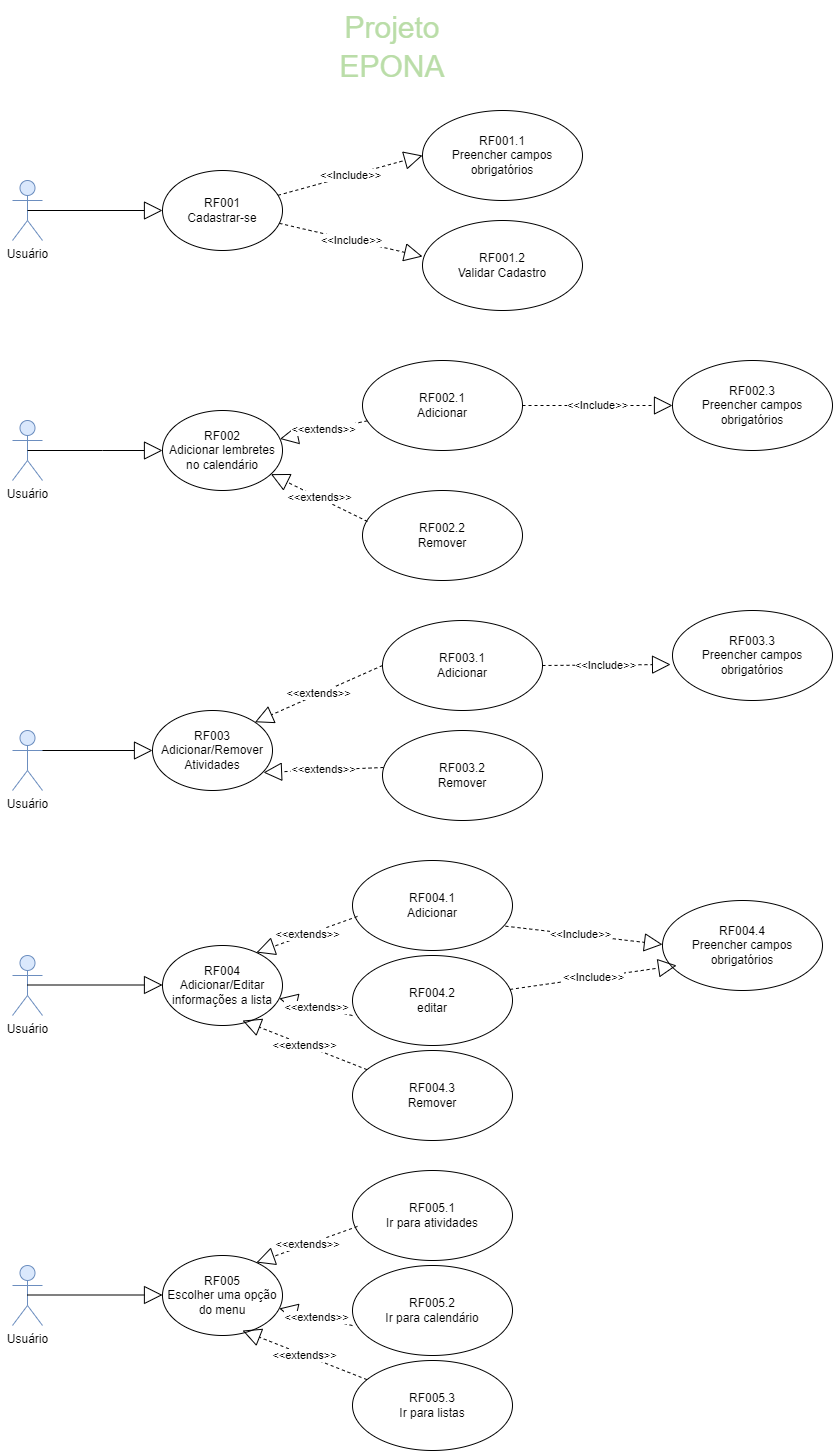

The diagram above was exported from draw.io. Its source (the exported page's mxGraphModel, read from the mxfile embedded in the PNG):
<mxGraphModel dx="583" dy="653" grid="1" gridSize="10" guides="1" tooltips="1" connect="1" arrows="1" fold="1" page="1" pageScale="1" pageWidth="827" pageHeight="1169" math="0" shadow="0">
  <root>
    <mxCell id="WIyWlLk6GJQsqaUBKTNV-0" />
    <mxCell id="WIyWlLk6GJQsqaUBKTNV-1" parent="WIyWlLk6GJQsqaUBKTNV-0" />
    <mxCell id="JQ7FfkgnK22Kqqlfty4w-1" value="Usuário" style="shape=umlActor;verticalLabelPosition=bottom;verticalAlign=top;html=1;outlineConnect=0;fillColor=#dae8fc;strokeColor=#6c8ebf;" parent="WIyWlLk6GJQsqaUBKTNV-1" vertex="1">
      <mxGeometry x="109.99999999999999" y="200" width="30" height="60" as="geometry" />
    </mxCell>
    <mxCell id="JQ7FfkgnK22Kqqlfty4w-9" value="&lt;p style=&quot;line-height: 270%;&quot;&gt;&lt;font style=&quot;font-size: 30px;&quot; color=&quot;#badda8&quot;&gt;Projeto EPONA&lt;/font&gt;&lt;/p&gt;" style="text;html=1;align=center;verticalAlign=middle;whiteSpace=wrap;rounded=0;" parent="WIyWlLk6GJQsqaUBKTNV-1" vertex="1">
      <mxGeometry x="400" y="30" width="180" height="80" as="geometry" />
    </mxCell>
    <mxCell id="JQ7FfkgnK22Kqqlfty4w-10" value="RF001&lt;div&gt;Cadastrar-se&lt;/div&gt;" style="ellipse;whiteSpace=wrap;html=1;" parent="WIyWlLk6GJQsqaUBKTNV-1" vertex="1">
      <mxGeometry x="260" y="190" width="120" height="80" as="geometry" />
    </mxCell>
    <mxCell id="JQ7FfkgnK22Kqqlfty4w-11" value="RF001.1&lt;div&gt;Preencher campos obrigatórios&lt;/div&gt;" style="ellipse;whiteSpace=wrap;html=1;" parent="WIyWlLk6GJQsqaUBKTNV-1" vertex="1">
      <mxGeometry x="520" y="130" width="160" height="90" as="geometry" />
    </mxCell>
    <mxCell id="JQ7FfkgnK22Kqqlfty4w-12" value="RF001.2&lt;div&gt;Validar Cadastro&lt;/div&gt;" style="ellipse;whiteSpace=wrap;html=1;" parent="WIyWlLk6GJQsqaUBKTNV-1" vertex="1">
      <mxGeometry x="520" y="240" width="160" height="90" as="geometry" />
    </mxCell>
    <mxCell id="JQ7FfkgnK22Kqqlfty4w-14" value="&amp;lt;&amp;lt;Include&amp;gt;&amp;gt;" style="endArrow=block;endSize=16;endFill=0;html=1;rounded=0;dashed=1;" parent="WIyWlLk6GJQsqaUBKTNV-1" source="JQ7FfkgnK22Kqqlfty4w-10" edge="1">
      <mxGeometry width="160" relative="1" as="geometry">
        <mxPoint x="390" y="250" as="sourcePoint" />
        <mxPoint x="520" y="276" as="targetPoint" />
      </mxGeometry>
    </mxCell>
    <mxCell id="JQ7FfkgnK22Kqqlfty4w-16" value="&amp;lt;&amp;lt;Include&amp;gt;&amp;gt;" style="endArrow=block;endSize=16;endFill=0;html=1;rounded=0;entryX=0;entryY=0.5;entryDx=0;entryDy=0;dashed=1;" parent="WIyWlLk6GJQsqaUBKTNV-1" source="JQ7FfkgnK22Kqqlfty4w-10" target="JQ7FfkgnK22Kqqlfty4w-11" edge="1">
      <mxGeometry width="160" relative="1" as="geometry">
        <mxPoint x="380" y="190" as="sourcePoint" />
        <mxPoint x="507" y="216" as="targetPoint" />
      </mxGeometry>
    </mxCell>
    <mxCell id="JQ7FfkgnK22Kqqlfty4w-22" value="" style="endArrow=block;endSize=16;endFill=0;html=1;rounded=0;exitX=0.5;exitY=0.5;exitDx=0;exitDy=0;exitPerimeter=0;entryX=0;entryY=0.5;entryDx=0;entryDy=0;" parent="WIyWlLk6GJQsqaUBKTNV-1" source="JQ7FfkgnK22Kqqlfty4w-1" target="JQ7FfkgnK22Kqqlfty4w-10" edge="1">
      <mxGeometry width="160" relative="1" as="geometry">
        <mxPoint x="143" y="207" as="sourcePoint" />
        <mxPoint x="260" y="240" as="targetPoint" />
      </mxGeometry>
    </mxCell>
    <mxCell id="hvCPemTWRRnK8x7FIG4Q-5" value="Usuário" style="shape=umlActor;verticalLabelPosition=bottom;verticalAlign=top;html=1;outlineConnect=0;fillColor=#dae8fc;strokeColor=#6c8ebf;" parent="WIyWlLk6GJQsqaUBKTNV-1" vertex="1">
      <mxGeometry x="110" y="975" width="30" height="60" as="geometry" />
    </mxCell>
    <mxCell id="hvCPemTWRRnK8x7FIG4Q-6" value="" style="endArrow=block;endSize=16;endFill=0;html=1;rounded=0;exitX=0.5;exitY=0.5;exitDx=0;exitDy=0;exitPerimeter=0;entryX=0;entryY=0.5;entryDx=0;entryDy=0;" parent="WIyWlLk6GJQsqaUBKTNV-1" edge="1">
      <mxGeometry width="160" relative="1" as="geometry">
        <mxPoint x="115" y="770" as="sourcePoint" />
        <mxPoint x="250" y="770" as="targetPoint" />
        <Array as="points" />
      </mxGeometry>
    </mxCell>
    <mxCell id="hvCPemTWRRnK8x7FIG4Q-7" value="RF003&lt;div&gt;Adicionar/Remover&lt;/div&gt;&lt;div&gt;Atividades&lt;/div&gt;" style="ellipse;whiteSpace=wrap;html=1;" parent="WIyWlLk6GJQsqaUBKTNV-1" vertex="1">
      <mxGeometry x="250" y="730" width="120" height="80" as="geometry" />
    </mxCell>
    <mxCell id="hvCPemTWRRnK8x7FIG4Q-8" value="&amp;lt;&amp;lt;Include&amp;gt;&amp;gt;" style="endArrow=block;endSize=16;endFill=0;html=1;rounded=0;dashed=1;exitX=1;exitY=0.5;exitDx=0;exitDy=0;entryX=-0.012;entryY=0.6;entryDx=0;entryDy=0;entryPerimeter=0;" parent="WIyWlLk6GJQsqaUBKTNV-1" source="hvCPemTWRRnK8x7FIG4Q-22" target="hvCPemTWRRnK8x7FIG4Q-9" edge="1">
      <mxGeometry x="-0.0027" width="160" relative="1" as="geometry">
        <mxPoint x="365" y="750" as="sourcePoint" />
        <mxPoint x="520" y="730" as="targetPoint" />
        <mxPoint as="offset" />
      </mxGeometry>
    </mxCell>
    <mxCell id="hvCPemTWRRnK8x7FIG4Q-9" value="RF003.3&lt;div&gt;Preencher campos obrigatórios&lt;/div&gt;" style="ellipse;whiteSpace=wrap;html=1;" parent="WIyWlLk6GJQsqaUBKTNV-1" vertex="1">
      <mxGeometry x="770" y="630" width="160" height="90" as="geometry" />
    </mxCell>
    <mxCell id="hvCPemTWRRnK8x7FIG4Q-12" value="Usuário" style="shape=umlActor;verticalLabelPosition=bottom;verticalAlign=top;html=1;outlineConnect=0;fillColor=#dae8fc;strokeColor=#6c8ebf;" parent="WIyWlLk6GJQsqaUBKTNV-1" vertex="1">
      <mxGeometry x="110" y="750" width="30" height="60" as="geometry" />
    </mxCell>
    <mxCell id="hvCPemTWRRnK8x7FIG4Q-13" value="" style="endArrow=block;endSize=16;endFill=0;html=1;rounded=0;exitX=0.5;exitY=0.5;exitDx=0;exitDy=0;exitPerimeter=0;entryX=0;entryY=0.5;entryDx=0;entryDy=0;" parent="WIyWlLk6GJQsqaUBKTNV-1" edge="1">
      <mxGeometry width="160" relative="1" as="geometry">
        <mxPoint x="125" y="1004.5" as="sourcePoint" />
        <mxPoint x="260" y="1004.5" as="targetPoint" />
        <Array as="points" />
      </mxGeometry>
    </mxCell>
    <mxCell id="hvCPemTWRRnK8x7FIG4Q-14" value="RF004&lt;div&gt;Adicionar/Editar informações a lista&lt;/div&gt;" style="ellipse;whiteSpace=wrap;html=1;" parent="WIyWlLk6GJQsqaUBKTNV-1" vertex="1">
      <mxGeometry x="260" y="965" width="120" height="80" as="geometry" />
    </mxCell>
    <mxCell id="hvCPemTWRRnK8x7FIG4Q-15" value="&amp;lt;&amp;lt;Include&amp;gt;&amp;gt;" style="endArrow=block;endSize=16;endFill=0;html=1;rounded=0;dashed=1;exitX=0.919;exitY=0.722;exitDx=0;exitDy=0;exitPerimeter=0;" parent="WIyWlLk6GJQsqaUBKTNV-1" source="hvCPemTWRRnK8x7FIG4Q-27" edge="1">
      <mxGeometry width="160" relative="1" as="geometry">
        <mxPoint x="590" y="964" as="sourcePoint" />
        <mxPoint x="760" y="964" as="targetPoint" />
      </mxGeometry>
    </mxCell>
    <mxCell id="hvCPemTWRRnK8x7FIG4Q-17" value="Usuário" style="shape=umlActor;verticalLabelPosition=bottom;verticalAlign=top;html=1;outlineConnect=0;fillColor=#dae8fc;strokeColor=#6c8ebf;" parent="WIyWlLk6GJQsqaUBKTNV-1" vertex="1">
      <mxGeometry x="110" y="440" width="30" height="60" as="geometry" />
    </mxCell>
    <mxCell id="hvCPemTWRRnK8x7FIG4Q-18" value="" style="endArrow=block;endSize=16;endFill=0;html=1;rounded=0;exitX=0.5;exitY=0.5;exitDx=0;exitDy=0;exitPerimeter=0;" parent="WIyWlLk6GJQsqaUBKTNV-1" source="hvCPemTWRRnK8x7FIG4Q-17" target="hvCPemTWRRnK8x7FIG4Q-19" edge="1">
      <mxGeometry width="160" relative="1" as="geometry">
        <mxPoint x="130" y="469.5" as="sourcePoint" />
        <mxPoint x="265" y="469.5" as="targetPoint" />
        <Array as="points">
          <mxPoint x="200" y="470" />
        </Array>
      </mxGeometry>
    </mxCell>
    <mxCell id="hvCPemTWRRnK8x7FIG4Q-19" value="RF002&lt;div&gt;Adicionar lembretes no calendário&lt;/div&gt;" style="ellipse;whiteSpace=wrap;html=1;" parent="WIyWlLk6GJQsqaUBKTNV-1" vertex="1">
      <mxGeometry x="260" y="430" width="120" height="80" as="geometry" />
    </mxCell>
    <mxCell id="hvCPemTWRRnK8x7FIG4Q-22" value="RF003.1&lt;div&gt;Adicionar&lt;/div&gt;" style="ellipse;whiteSpace=wrap;html=1;" parent="WIyWlLk6GJQsqaUBKTNV-1" vertex="1">
      <mxGeometry x="480" y="640" width="160" height="90" as="geometry" />
    </mxCell>
    <mxCell id="hvCPemTWRRnK8x7FIG4Q-23" value="RF003.2&lt;div&gt;Remover&lt;/div&gt;" style="ellipse;whiteSpace=wrap;html=1;" parent="WIyWlLk6GJQsqaUBKTNV-1" vertex="1">
      <mxGeometry x="480" y="750" width="160" height="90" as="geometry" />
    </mxCell>
    <mxCell id="hvCPemTWRRnK8x7FIG4Q-24" value="&amp;lt;&amp;lt;extends&amp;gt;&amp;gt;" style="endArrow=block;endSize=16;endFill=0;html=1;rounded=0;dashed=1;exitX=0;exitY=0.5;exitDx=0;exitDy=0;entryX=1;entryY=0;entryDx=0;entryDy=0;" parent="WIyWlLk6GJQsqaUBKTNV-1" source="hvCPemTWRRnK8x7FIG4Q-22" target="hvCPemTWRRnK8x7FIG4Q-7" edge="1">
      <mxGeometry x="-0.0027" width="160" relative="1" as="geometry">
        <mxPoint x="640" y="675" as="sourcePoint" />
        <mxPoint x="778" y="684" as="targetPoint" />
        <mxPoint as="offset" />
      </mxGeometry>
    </mxCell>
    <mxCell id="hvCPemTWRRnK8x7FIG4Q-25" value="&amp;lt;&amp;lt;extends&amp;gt;&amp;gt;" style="endArrow=block;endSize=16;endFill=0;html=1;rounded=0;dashed=1;entryX=0.925;entryY=0.775;entryDx=0;entryDy=0;entryPerimeter=0;exitX=0.006;exitY=0.411;exitDx=0;exitDy=0;exitPerimeter=0;" parent="WIyWlLk6GJQsqaUBKTNV-1" source="hvCPemTWRRnK8x7FIG4Q-23" target="hvCPemTWRRnK8x7FIG4Q-7" edge="1">
      <mxGeometry x="-0.0027" width="160" relative="1" as="geometry">
        <mxPoint x="470" y="800" as="sourcePoint" />
        <mxPoint x="362" y="752" as="targetPoint" />
        <mxPoint as="offset" />
      </mxGeometry>
    </mxCell>
    <mxCell id="hvCPemTWRRnK8x7FIG4Q-26" value="RF004.4&lt;div&gt;Preencher campos obrigatórios&lt;/div&gt;" style="ellipse;whiteSpace=wrap;html=1;" parent="WIyWlLk6GJQsqaUBKTNV-1" vertex="1">
      <mxGeometry x="760" y="920" width="160" height="90" as="geometry" />
    </mxCell>
    <mxCell id="hvCPemTWRRnK8x7FIG4Q-27" value="RF004.1&lt;div&gt;Adicionar&lt;/div&gt;" style="ellipse;whiteSpace=wrap;html=1;" parent="WIyWlLk6GJQsqaUBKTNV-1" vertex="1">
      <mxGeometry x="450" y="880" width="160" height="90" as="geometry" />
    </mxCell>
    <mxCell id="hvCPemTWRRnK8x7FIG4Q-28" value="RF004.2&lt;div&gt;editar&lt;/div&gt;" style="ellipse;whiteSpace=wrap;html=1;" parent="WIyWlLk6GJQsqaUBKTNV-1" vertex="1">
      <mxGeometry x="450" y="975" width="160" height="90" as="geometry" />
    </mxCell>
    <mxCell id="hvCPemTWRRnK8x7FIG4Q-29" value="RF004.3&lt;div&gt;Remover&lt;/div&gt;" style="ellipse;whiteSpace=wrap;html=1;" parent="WIyWlLk6GJQsqaUBKTNV-1" vertex="1">
      <mxGeometry x="450" y="1070" width="160" height="90" as="geometry" />
    </mxCell>
    <mxCell id="hvCPemTWRRnK8x7FIG4Q-32" value="&amp;lt;&amp;lt;extends&amp;gt;&amp;gt;" style="endArrow=block;endSize=16;endFill=0;html=1;rounded=0;dashed=1;exitX=0.031;exitY=0.622;exitDx=0;exitDy=0;entryX=0.783;entryY=0.088;entryDx=0;entryDy=0;exitPerimeter=0;entryPerimeter=0;" parent="WIyWlLk6GJQsqaUBKTNV-1" source="hvCPemTWRRnK8x7FIG4Q-27" target="hvCPemTWRRnK8x7FIG4Q-14" edge="1">
      <mxGeometry x="-0.0027" width="160" relative="1" as="geometry">
        <mxPoint x="474" y="920" as="sourcePoint" />
        <mxPoint x="346" y="977" as="targetPoint" />
        <mxPoint as="offset" />
      </mxGeometry>
    </mxCell>
    <mxCell id="hvCPemTWRRnK8x7FIG4Q-33" value="&amp;lt;&amp;lt;extends&amp;gt;&amp;gt;" style="endArrow=block;endSize=16;endFill=0;html=1;rounded=0;dashed=1;exitX=0;exitY=0.667;exitDx=0;exitDy=0;exitPerimeter=0;" parent="WIyWlLk6GJQsqaUBKTNV-1" source="hvCPemTWRRnK8x7FIG4Q-28" target="hvCPemTWRRnK8x7FIG4Q-14" edge="1">
      <mxGeometry x="-0.0027" width="160" relative="1" as="geometry">
        <mxPoint x="451" y="1010" as="sourcePoint" />
        <mxPoint x="350" y="1046" as="targetPoint" />
        <mxPoint as="offset" />
      </mxGeometry>
    </mxCell>
    <mxCell id="hvCPemTWRRnK8x7FIG4Q-34" value="&amp;lt;&amp;lt;extends&amp;gt;&amp;gt;" style="endArrow=block;endSize=16;endFill=0;html=1;rounded=0;dashed=1;entryX=0.667;entryY=0.938;entryDx=0;entryDy=0;entryPerimeter=0;" parent="WIyWlLk6GJQsqaUBKTNV-1" source="hvCPemTWRRnK8x7FIG4Q-29" target="hvCPemTWRRnK8x7FIG4Q-14" edge="1">
      <mxGeometry x="-0.0027" width="160" relative="1" as="geometry">
        <mxPoint x="455.21145750507617" y="1130.1801948466054" as="sourcePoint" />
        <mxPoint x="364.78" y="1050" as="targetPoint" />
        <mxPoint as="offset" />
      </mxGeometry>
    </mxCell>
    <mxCell id="hvCPemTWRRnK8x7FIG4Q-35" value="&amp;lt;&amp;lt;Include&amp;gt;&amp;gt;" style="endArrow=block;endSize=16;endFill=0;html=1;rounded=0;dashed=1;entryX=0.088;entryY=0.722;entryDx=0;entryDy=0;entryPerimeter=0;" parent="WIyWlLk6GJQsqaUBKTNV-1" source="hvCPemTWRRnK8x7FIG4Q-28" target="hvCPemTWRRnK8x7FIG4Q-26" edge="1">
      <mxGeometry width="160" relative="1" as="geometry">
        <mxPoint x="597" y="1010.5" as="sourcePoint" />
        <mxPoint x="760" y="1029.5" as="targetPoint" />
      </mxGeometry>
    </mxCell>
    <mxCell id="hvCPemTWRRnK8x7FIG4Q-37" value="RF002.2&lt;div&gt;Remover&lt;/div&gt;" style="ellipse;whiteSpace=wrap;html=1;" parent="WIyWlLk6GJQsqaUBKTNV-1" vertex="1">
      <mxGeometry x="460" y="510" width="160" height="90" as="geometry" />
    </mxCell>
    <mxCell id="hvCPemTWRRnK8x7FIG4Q-38" value="RF002.1&lt;div&gt;Adicionar&lt;/div&gt;" style="ellipse;whiteSpace=wrap;html=1;" parent="WIyWlLk6GJQsqaUBKTNV-1" vertex="1">
      <mxGeometry x="460" y="380" width="160" height="90" as="geometry" />
    </mxCell>
    <mxCell id="hvCPemTWRRnK8x7FIG4Q-39" value="RF002.3&lt;div&gt;Preencher campos obrigatórios&lt;/div&gt;" style="ellipse;whiteSpace=wrap;html=1;" parent="WIyWlLk6GJQsqaUBKTNV-1" vertex="1">
      <mxGeometry x="770" y="380" width="160" height="90" as="geometry" />
    </mxCell>
    <mxCell id="hvCPemTWRRnK8x7FIG4Q-40" value="&amp;lt;&amp;lt;extends&amp;gt;&amp;gt;" style="endArrow=block;endSize=16;endFill=0;html=1;rounded=0;dashed=1;" parent="WIyWlLk6GJQsqaUBKTNV-1" source="hvCPemTWRRnK8x7FIG4Q-38" target="hvCPemTWRRnK8x7FIG4Q-19" edge="1">
      <mxGeometry x="-0.0027" width="160" relative="1" as="geometry">
        <mxPoint x="480" y="500" as="sourcePoint" />
        <mxPoint x="356" y="451" as="targetPoint" />
        <mxPoint as="offset" />
      </mxGeometry>
    </mxCell>
    <mxCell id="hvCPemTWRRnK8x7FIG4Q-41" value="&amp;lt;&amp;lt;extends&amp;gt;&amp;gt;" style="endArrow=block;endSize=16;endFill=0;html=1;rounded=0;dashed=1;exitX=0.031;exitY=0.344;exitDx=0;exitDy=0;exitPerimeter=0;" parent="WIyWlLk6GJQsqaUBKTNV-1" source="hvCPemTWRRnK8x7FIG4Q-37" target="hvCPemTWRRnK8x7FIG4Q-19" edge="1">
      <mxGeometry x="-0.0027" width="160" relative="1" as="geometry">
        <mxPoint x="480" y="549" as="sourcePoint" />
        <mxPoint x="356" y="500" as="targetPoint" />
        <mxPoint as="offset" />
      </mxGeometry>
    </mxCell>
    <mxCell id="hvCPemTWRRnK8x7FIG4Q-42" value="&amp;lt;&amp;lt;Include&amp;gt;&amp;gt;" style="endArrow=block;endSize=16;endFill=0;html=1;rounded=0;dashed=1;" parent="WIyWlLk6GJQsqaUBKTNV-1" source="hvCPemTWRRnK8x7FIG4Q-38" target="hvCPemTWRRnK8x7FIG4Q-39" edge="1">
      <mxGeometry width="160" relative="1" as="geometry">
        <mxPoint x="610" y="430" as="sourcePoint" />
        <mxPoint x="764" y="402" as="targetPoint" />
      </mxGeometry>
    </mxCell>
    <mxCell id="Hz6dLGxQjzrBN9P99ExQ-0" value="Usuário" style="shape=umlActor;verticalLabelPosition=bottom;verticalAlign=top;html=1;outlineConnect=0;fillColor=#dae8fc;strokeColor=#6c8ebf;" vertex="1" parent="WIyWlLk6GJQsqaUBKTNV-1">
      <mxGeometry x="110" y="1285" width="30" height="60" as="geometry" />
    </mxCell>
    <mxCell id="Hz6dLGxQjzrBN9P99ExQ-1" value="" style="endArrow=block;endSize=16;endFill=0;html=1;rounded=0;exitX=0.5;exitY=0.5;exitDx=0;exitDy=0;exitPerimeter=0;entryX=0;entryY=0.5;entryDx=0;entryDy=0;" edge="1" parent="WIyWlLk6GJQsqaUBKTNV-1">
      <mxGeometry width="160" relative="1" as="geometry">
        <mxPoint x="125" y="1314.5" as="sourcePoint" />
        <mxPoint x="260" y="1314.5" as="targetPoint" />
        <Array as="points" />
      </mxGeometry>
    </mxCell>
    <mxCell id="Hz6dLGxQjzrBN9P99ExQ-2" value="RF005&lt;div&gt;Escolher uma opção do menu&lt;/div&gt;" style="ellipse;whiteSpace=wrap;html=1;" vertex="1" parent="WIyWlLk6GJQsqaUBKTNV-1">
      <mxGeometry x="260" y="1275" width="120" height="80" as="geometry" />
    </mxCell>
    <mxCell id="Hz6dLGxQjzrBN9P99ExQ-5" value="RF005.1&lt;div&gt;Ir para atividades&lt;/div&gt;" style="ellipse;whiteSpace=wrap;html=1;" vertex="1" parent="WIyWlLk6GJQsqaUBKTNV-1">
      <mxGeometry x="450" y="1190" width="160" height="90" as="geometry" />
    </mxCell>
    <mxCell id="Hz6dLGxQjzrBN9P99ExQ-6" value="RF005.2&lt;div&gt;Ir para calendário&lt;/div&gt;" style="ellipse;whiteSpace=wrap;html=1;" vertex="1" parent="WIyWlLk6GJQsqaUBKTNV-1">
      <mxGeometry x="450" y="1285" width="160" height="90" as="geometry" />
    </mxCell>
    <mxCell id="Hz6dLGxQjzrBN9P99ExQ-7" value="RF005.3&lt;div&gt;Ir para listas&lt;/div&gt;" style="ellipse;whiteSpace=wrap;html=1;" vertex="1" parent="WIyWlLk6GJQsqaUBKTNV-1">
      <mxGeometry x="450" y="1380" width="160" height="90" as="geometry" />
    </mxCell>
    <mxCell id="Hz6dLGxQjzrBN9P99ExQ-8" value="&amp;lt;&amp;lt;extends&amp;gt;&amp;gt;" style="endArrow=block;endSize=16;endFill=0;html=1;rounded=0;dashed=1;exitX=0.031;exitY=0.622;exitDx=0;exitDy=0;entryX=0.783;entryY=0.088;entryDx=0;entryDy=0;exitPerimeter=0;entryPerimeter=0;" edge="1" parent="WIyWlLk6GJQsqaUBKTNV-1" source="Hz6dLGxQjzrBN9P99ExQ-5" target="Hz6dLGxQjzrBN9P99ExQ-2">
      <mxGeometry x="-0.0027" width="160" relative="1" as="geometry">
        <mxPoint x="474" y="1230" as="sourcePoint" />
        <mxPoint x="346" y="1287" as="targetPoint" />
        <mxPoint as="offset" />
      </mxGeometry>
    </mxCell>
    <mxCell id="Hz6dLGxQjzrBN9P99ExQ-9" value="&amp;lt;&amp;lt;extends&amp;gt;&amp;gt;" style="endArrow=block;endSize=16;endFill=0;html=1;rounded=0;dashed=1;exitX=0;exitY=0.667;exitDx=0;exitDy=0;exitPerimeter=0;" edge="1" parent="WIyWlLk6GJQsqaUBKTNV-1" source="Hz6dLGxQjzrBN9P99ExQ-6" target="Hz6dLGxQjzrBN9P99ExQ-2">
      <mxGeometry x="-0.0027" width="160" relative="1" as="geometry">
        <mxPoint x="451" y="1320" as="sourcePoint" />
        <mxPoint x="350" y="1356" as="targetPoint" />
        <mxPoint as="offset" />
      </mxGeometry>
    </mxCell>
    <mxCell id="Hz6dLGxQjzrBN9P99ExQ-10" value="&amp;lt;&amp;lt;extends&amp;gt;&amp;gt;" style="endArrow=block;endSize=16;endFill=0;html=1;rounded=0;dashed=1;entryX=0.667;entryY=0.938;entryDx=0;entryDy=0;entryPerimeter=0;" edge="1" parent="WIyWlLk6GJQsqaUBKTNV-1" source="Hz6dLGxQjzrBN9P99ExQ-7" target="Hz6dLGxQjzrBN9P99ExQ-2">
      <mxGeometry x="-0.0027" width="160" relative="1" as="geometry">
        <mxPoint x="455.21145750507617" y="1440.1801948466054" as="sourcePoint" />
        <mxPoint x="364.78" y="1360" as="targetPoint" />
        <mxPoint as="offset" />
      </mxGeometry>
    </mxCell>
  </root>
</mxGraphModel>